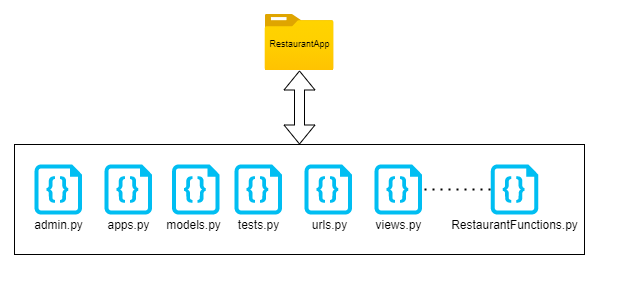

The diagram above was exported from draw.io. Its source (the exported page's mxGraphModel, read from the mxfile embedded in the PNG):
<mxGraphModel dx="677" dy="391" grid="1" gridSize="10" guides="1" tooltips="1" connect="1" arrows="1" fold="1" page="1" pageScale="1" pageWidth="850" pageHeight="1100" math="0" shadow="0">
  <root>
    <mxCell id="0" />
    <mxCell id="1" parent="0" />
    <mxCell id="KuFmmr6czkNG_foM2S0G-3" value="" style="aspect=fixed;html=1;points=[];align=center;image;fontSize=12;image=img/lib/azure2/general/Folder_Blank.svg;" vertex="1" parent="1">
      <mxGeometry x="470.5" y="90" width="69" height="56.00000000000001" as="geometry" />
    </mxCell>
    <mxCell id="KuFmmr6czkNG_foM2S0G-24" value="" style="rounded=0;whiteSpace=wrap;html=1;" vertex="1" parent="1">
      <mxGeometry x="220" y="220" width="570" height="110" as="geometry" />
    </mxCell>
    <mxCell id="KuFmmr6czkNG_foM2S0G-4" value="" style="verticalLabelPosition=bottom;html=1;verticalAlign=top;align=center;strokeColor=none;fillColor=#00BEF2;shape=mxgraph.azure.code_file;pointerEvents=1;" vertex="1" parent="1">
      <mxGeometry x="310" y="240" width="47.5" height="50" as="geometry" />
    </mxCell>
    <mxCell id="KuFmmr6czkNG_foM2S0G-5" value="" style="verticalLabelPosition=bottom;html=1;verticalAlign=top;align=center;strokeColor=none;fillColor=#00BEF2;shape=mxgraph.azure.code_file;pointerEvents=1;" vertex="1" parent="1">
      <mxGeometry x="696.25" y="240" width="47.5" height="50" as="geometry" />
    </mxCell>
    <mxCell id="KuFmmr6czkNG_foM2S0G-6" value="" style="verticalLabelPosition=bottom;html=1;verticalAlign=top;align=center;strokeColor=none;fillColor=#00BEF2;shape=mxgraph.azure.code_file;pointerEvents=1;" vertex="1" parent="1">
      <mxGeometry x="240" y="240" width="47.5" height="50" as="geometry" />
    </mxCell>
    <mxCell id="KuFmmr6czkNG_foM2S0G-7" value="" style="verticalLabelPosition=bottom;html=1;verticalAlign=top;align=center;strokeColor=none;fillColor=#00BEF2;shape=mxgraph.azure.code_file;pointerEvents=1;" vertex="1" parent="1">
      <mxGeometry x="377.5" y="240" width="47.5" height="50" as="geometry" />
    </mxCell>
    <mxCell id="KuFmmr6czkNG_foM2S0G-8" value="" style="verticalLabelPosition=bottom;html=1;verticalAlign=top;align=center;strokeColor=none;fillColor=#00BEF2;shape=mxgraph.azure.code_file;pointerEvents=1;" vertex="1" parent="1">
      <mxGeometry x="440" y="240" width="47.5" height="50" as="geometry" />
    </mxCell>
    <mxCell id="KuFmmr6czkNG_foM2S0G-9" value="" style="verticalLabelPosition=bottom;html=1;verticalAlign=top;align=center;strokeColor=none;fillColor=#00BEF2;shape=mxgraph.azure.code_file;pointerEvents=1;" vertex="1" parent="1">
      <mxGeometry x="510" y="240" width="47.5" height="50" as="geometry" />
    </mxCell>
    <mxCell id="KuFmmr6czkNG_foM2S0G-10" value="" style="verticalLabelPosition=bottom;html=1;verticalAlign=top;align=center;strokeColor=none;fillColor=#00BEF2;shape=mxgraph.azure.code_file;pointerEvents=1;" vertex="1" parent="1">
      <mxGeometry x="580" y="240" width="47.5" height="50" as="geometry" />
    </mxCell>
    <mxCell id="KuFmmr6czkNG_foM2S0G-11" value="admin.py&lt;br&gt;" style="text;html=1;align=center;verticalAlign=middle;resizable=0;points=[];autosize=1;strokeColor=none;" vertex="1" parent="1">
      <mxGeometry x="233.75" y="290" width="60" height="20" as="geometry" />
    </mxCell>
    <mxCell id="KuFmmr6czkNG_foM2S0G-12" value="apps.py" style="text;html=1;align=center;verticalAlign=middle;resizable=0;points=[];autosize=1;strokeColor=none;" vertex="1" parent="1">
      <mxGeometry x="303.75" y="290" width="60" height="20" as="geometry" />
    </mxCell>
    <mxCell id="KuFmmr6czkNG_foM2S0G-13" value="models.py" style="text;html=1;align=center;verticalAlign=middle;resizable=0;points=[];autosize=1;strokeColor=none;" vertex="1" parent="1">
      <mxGeometry x="363.75" y="290" width="70" height="20" as="geometry" />
    </mxCell>
    <mxCell id="KuFmmr6czkNG_foM2S0G-14" value="tests.py" style="text;html=1;align=center;verticalAlign=middle;resizable=0;points=[];autosize=1;strokeColor=none;" vertex="1" parent="1">
      <mxGeometry x="433.75" y="290" width="60" height="20" as="geometry" />
    </mxCell>
    <mxCell id="KuFmmr6czkNG_foM2S0G-15" value="urls.py&lt;br&gt;" style="text;html=1;align=center;verticalAlign=middle;resizable=0;points=[];autosize=1;strokeColor=none;" vertex="1" parent="1">
      <mxGeometry x="510" y="290" width="50" height="20" as="geometry" />
    </mxCell>
    <mxCell id="KuFmmr6czkNG_foM2S0G-16" value="views.py" style="text;html=1;align=center;verticalAlign=middle;resizable=0;points=[];autosize=1;strokeColor=none;" vertex="1" parent="1">
      <mxGeometry x="573.75" y="290" width="60" height="20" as="geometry" />
    </mxCell>
    <mxCell id="KuFmmr6czkNG_foM2S0G-17" value="RestaurantFunctions.py" style="text;html=1;align=center;verticalAlign=middle;resizable=0;points=[];autosize=1;strokeColor=none;" vertex="1" parent="1">
      <mxGeometry x="650" y="290" width="140" height="20" as="geometry" />
    </mxCell>
    <mxCell id="KuFmmr6czkNG_foM2S0G-25" value="" style="shape=flexArrow;endArrow=classic;startArrow=classic;html=1;" edge="1" parent="1" source="KuFmmr6czkNG_foM2S0G-24" target="KuFmmr6czkNG_foM2S0G-3">
      <mxGeometry width="100" height="100" relative="1" as="geometry">
        <mxPoint x="460" y="280" as="sourcePoint" />
        <mxPoint x="560" y="180" as="targetPoint" />
      </mxGeometry>
    </mxCell>
    <mxCell id="KuFmmr6czkNG_foM2S0G-26" value="&lt;font style=&quot;font-size: 9px&quot;&gt;RestaurantApp&lt;/font&gt;" style="text;html=1;align=center;verticalAlign=middle;resizable=0;points=[];autosize=1;strokeColor=none;" vertex="1" parent="1">
      <mxGeometry x="465" y="108" width="80" height="20" as="geometry" />
    </mxCell>
    <mxCell id="KuFmmr6czkNG_foM2S0G-27" value="" style="endArrow=none;dashed=1;html=1;dashPattern=1 3;strokeWidth=2;entryX=0;entryY=0.5;entryDx=0;entryDy=0;entryPerimeter=0;" edge="1" parent="1" target="KuFmmr6czkNG_foM2S0G-5">
      <mxGeometry width="50" height="50" relative="1" as="geometry">
        <mxPoint x="630" y="265" as="sourcePoint" />
        <mxPoint x="620" y="180" as="targetPoint" />
      </mxGeometry>
    </mxCell>
  </root>
</mxGraphModel>